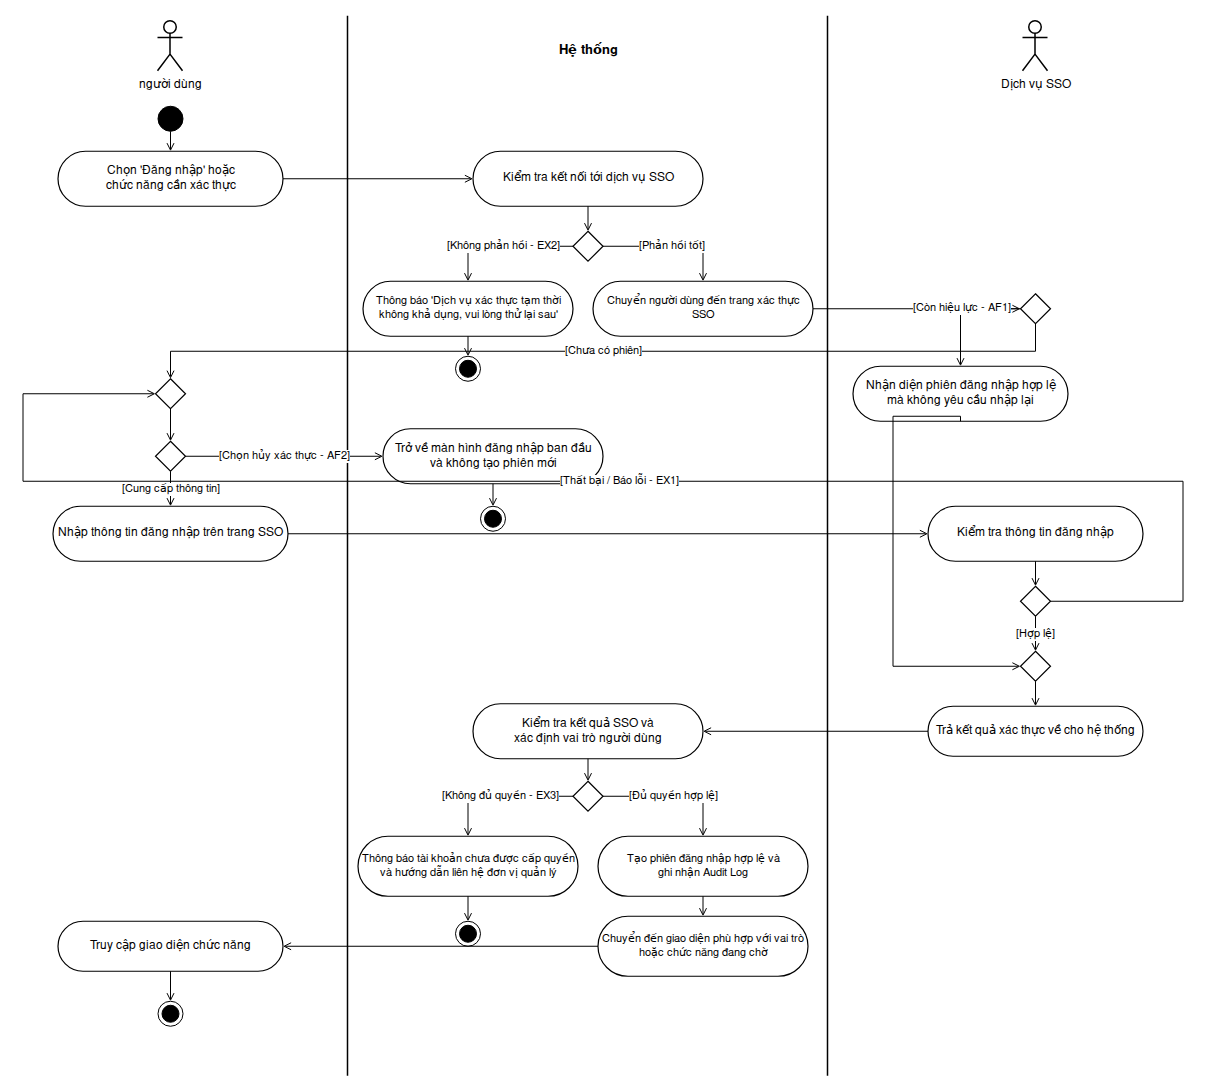

The diagram above was exported from draw.io. Its source (the exported page's mxGraphModel, read from the mxfile embedded in the PNG):
<mxGraphModel grid="0" page="1" gridSize="10" guides="1" tooltips="1" connect="1" arrows="1" fold="1" pageScale="1" pageWidth="1206" pageHeight="1092" math="0" shadow="0" background="#FFFFFF">
  <root>
    <mxCell id="0" style="" />
    <mxCell id="1" parent="0" style="" />
    <mxCell id="line1" parent="1" style="line;strokeWidth=1.5;direction=south;html=1;strokeColor=#000000;fontFamily=Arial;" value="" vertex="1">
      <mxGeometry height="1060" width="10" x="342.5" y="15.75" as="geometry" />
    </mxCell>
    <mxCell id="line2" parent="1" style="line;strokeWidth=1.5;direction=south;html=1;strokeColor=#000000;fontFamily=Arial;" value="" vertex="1">
      <mxGeometry height="1060" width="10" x="822.5" y="15.75" as="geometry" />
    </mxCell>
    <mxCell id="actor_user" parent="1" style="shape=umlActor;verticalLabelPosition=bottom;verticalAlign=top;html=1;outlineConnect=0;strokeColor=#000000;fillColor=#FFFFFF;fontColor=#000000;fontSize=12;strokeWidth=1.5;fontFamily=Arial;" value="người dùng" vertex="1">
      <mxGeometry height="50" width="25" x="157.5" y="20.75" as="geometry" />
    </mxCell>
    <mxCell id="header_sys" parent="1" style="text;html=1;strokeColor=none;fillColor=none;align=center;verticalAlign=middle;whiteSpace=wrap;rounded=0;fontColor=#000000;fontSize=13;fontStyle=1;fontFamily=Arial;" value="Hệ thống" vertex="1">
      <mxGeometry height="30" width="140" x="517.5" y="35.75" as="geometry" />
    </mxCell>
    <mxCell id="actor_sso" parent="1" style="shape=umlActor;verticalLabelPosition=bottom;verticalAlign=top;html=1;outlineConnect=0;strokeColor=#000000;fillColor=#FFFFFF;fontColor=#000000;fontSize=12;strokeWidth=1.5;fontFamily=Arial;" value="Dịch vụ SSO" vertex="1">
      <mxGeometry height="50" width="25" x="1022.5" y="20.75" as="geometry" />
    </mxCell>
    <mxCell id="start" parent="1" style="ellipse;fillColor=#000000;strokeColor=#000000;fontFamily=Arial;" value="" vertex="1">
      <mxGeometry height="25" width="25" x="157.5" y="105.75" as="geometry" />
    </mxCell>
    <mxCell id="a1" parent="1" style="rounded=1;whiteSpace=wrap;html=1;arcSize=50;fillColor=#FFFFFF;strokeColor=#000000;fontColor=#000000;strokeWidth=1.2;fontSize=12;fontFamily=Arial;" value="Chọn 'Đăng nhập' hoặc&#10;chức năng cần xác thực" vertex="1">
      <mxGeometry height="55.0" width="225" x="57.5" y="150.75" as="geometry" />
    </mxCell>
    <mxCell id="a2" parent="1" style="rounded=1;whiteSpace=wrap;html=1;arcSize=50;fillColor=#FFFFFF;strokeColor=#000000;fontColor=#000000;strokeWidth=1.2;fontSize=12;fontFamily=Arial;" value="Kiểm tra kết nối tới dịch vụ SSO" vertex="1">
      <mxGeometry height="55.0" width="230" x="472.5" y="150.75" as="geometry" />
    </mxCell>
    <mxCell id="d1" parent="1" style="rhombus;whiteSpace=wrap;html=1;fillColor=#FFFFFF;strokeColor=#000000;strokeWidth=1.2;fontFamily=Arial;" value="" vertex="1">
      <mxGeometry height="30" width="30" x="572.5" y="230.75" as="geometry" />
    </mxCell>
    <mxCell id="a3" parent="1" style="rounded=1;whiteSpace=wrap;html=1;arcSize=50;fillColor=#FFFFFF;strokeColor=#000000;fontColor=#000000;strokeWidth=1.2;fontSize=11;fontFamily=Arial;" value="Thông báo 'Dịch vụ xác thực tạm thời&#10;không khả dụng, vui lòng thử lại sau'" vertex="1">
      <mxGeometry height="55.0" width="210" x="362.5" y="280.75" as="geometry" />
    </mxCell>
    <mxCell id="stop1" parent="1" style="ellipse;shape=endState;fillColor=#000000;strokeColor=#000000;fontFamily=Arial;" value="" vertex="1">
      <mxGeometry height="25" width="25" x="455.0" y="355.75" as="geometry" />
    </mxCell>
    <mxCell id="a4" parent="1" style="rounded=1;whiteSpace=wrap;html=1;arcSize=50;fillColor=#FFFFFF;strokeColor=#000000;fontColor=#000000;strokeWidth=1.2;fontSize=11;fontFamily=Arial;" value="Chuyển người dùng đến trang xác thực SSO" vertex="1">
      <mxGeometry height="55.0" width="220" x="592.5" y="280.75" as="geometry" />
    </mxCell>
    <mxCell id="d2" parent="1" style="rhombus;whiteSpace=wrap;html=1;fillColor=#FFFFFF;strokeColor=#000000;strokeWidth=1.2;fontFamily=Arial;" value="" vertex="1">
      <mxGeometry height="30" width="30" x="1020.0" y="293.25" as="geometry" />
    </mxCell>
    <mxCell id="a5" parent="1" style="rounded=1;whiteSpace=wrap;html=1;arcSize=50;fillColor=#FFFFFF;strokeColor=#000000;fontColor=#000000;strokeWidth=1.2;fontSize=12;fontFamily=Arial;" value="Nhận diện phiên đăng nhập hợp lệ&#10;mà không yêu cầu nhập lại" vertex="1">
      <mxGeometry height="55.0" width="215" x="852.5" y="365.75" as="geometry" />
    </mxCell>
    <mxCell id="m_loop" parent="1" style="rhombus;whiteSpace=wrap;html=1;fillColor=#FFFFFF;strokeColor=#000000;strokeWidth=1.2;fontFamily=Arial;" value="" vertex="1">
      <mxGeometry height="30" width="30" x="155.0" y="378.25" as="geometry" />
    </mxCell>
    <mxCell id="d3" parent="1" style="rhombus;whiteSpace=wrap;html=1;fillColor=#FFFFFF;strokeColor=#000000;strokeWidth=1.2;fontFamily=Arial;" value="" vertex="1">
      <mxGeometry height="30" width="30" x="155.0" y="440.75" as="geometry" />
    </mxCell>
    <mxCell id="a6" parent="1" style="rounded=1;whiteSpace=wrap;html=1;arcSize=50;fillColor=#FFFFFF;strokeColor=#000000;fontColor=#000000;strokeWidth=1.2;fontSize=12;fontFamily=Arial;" value="Trở về màn hình đăng nhập ban đầu&#10;và không tạo phiên mới" vertex="1">
      <mxGeometry height="55.0" width="220" x="382.5" y="428.25" as="geometry" />
    </mxCell>
    <mxCell id="stop2" parent="1" style="ellipse;shape=endState;fillColor=#000000;strokeColor=#000000;fontFamily=Arial;" value="" vertex="1">
      <mxGeometry height="25" width="25" x="480.0" y="505.75" as="geometry" />
    </mxCell>
    <mxCell id="a7" parent="1" style="rounded=1;whiteSpace=wrap;html=1;arcSize=50;fillColor=#FFFFFF;strokeColor=#000000;fontColor=#000000;strokeWidth=1.2;fontSize=12;fontFamily=Arial;" value="Nhập thông tin đăng nhập trên trang SSO" vertex="1">
      <mxGeometry height="55.0" width="235" x="52.5" y="505.75" as="geometry" />
    </mxCell>
    <mxCell id="a8" parent="1" style="rounded=1;whiteSpace=wrap;html=1;arcSize=50;fillColor=#FFFFFF;strokeColor=#000000;fontColor=#000000;strokeWidth=1.2;fontSize=12;fontFamily=Arial;" value="Kiểm tra thông tin đăng nhập" vertex="1">
      <mxGeometry height="55.0" width="215" x="927.5" y="505.75" as="geometry" />
    </mxCell>
    <mxCell id="d4" parent="1" style="rhombus;whiteSpace=wrap;html=1;fillColor=#FFFFFF;strokeColor=#000000;strokeWidth=1.2;fontFamily=Arial;" value="" vertex="1">
      <mxGeometry height="30" width="30" x="1020.0" y="585.75" as="geometry" />
    </mxCell>
    <mxCell id="m_sso" parent="1" style="rhombus;whiteSpace=wrap;html=1;fillColor=#FFFFFF;strokeColor=#000000;strokeWidth=1.2;fontFamily=Arial;" value="" vertex="1">
      <mxGeometry height="30" width="30" x="1020.0" y="650.75" as="geometry" />
    </mxCell>
    <mxCell id="a9" parent="1" style="rounded=1;whiteSpace=wrap;html=1;arcSize=50;fillColor=#FFFFFF;strokeColor=#000000;fontColor=#000000;strokeWidth=1.2;fontSize=12;fontFamily=Arial;" value="Trả kết quả xác thực về cho hệ thống" vertex="1">
      <mxGeometry height="50.0" width="215" x="927.5" y="705.75" as="geometry" />
    </mxCell>
    <mxCell id="a10" parent="1" style="rounded=1;whiteSpace=wrap;html=1;arcSize=50;fillColor=#FFFFFF;strokeColor=#000000;fontColor=#000000;strokeWidth=1.2;fontSize=12;fontFamily=Arial;" value="Kiểm tra kết quả SSO và&#10;xác định vai trò người dùng" vertex="1">
      <mxGeometry height="55.0" width="230" x="472.5" y="703.25" as="geometry" />
    </mxCell>
    <mxCell id="d5" parent="1" style="rhombus;whiteSpace=wrap;html=1;fillColor=#FFFFFF;strokeColor=#000000;strokeWidth=1.2;fontFamily=Arial;" value="" vertex="1">
      <mxGeometry height="30" width="30" x="572.5" y="780.75" as="geometry" />
    </mxCell>
    <mxCell id="a11" parent="1" style="rounded=1;whiteSpace=wrap;html=1;arcSize=50;fillColor=#FFFFFF;strokeColor=#000000;fontColor=#000000;strokeWidth=1.2;fontSize=11;fontFamily=Arial;" value="Thông báo tài khoản chưa được cấp quyền&#10;và hướng dẫn liên hệ đơn vị quản lý" vertex="1">
      <mxGeometry height="60.0" width="220" x="357.5" y="835.75" as="geometry" />
    </mxCell>
    <mxCell id="stop3" parent="1" style="ellipse;shape=endState;fillColor=#000000;strokeColor=#000000;fontFamily=Arial;" value="" vertex="1">
      <mxGeometry height="25" width="25" x="455.0" y="920.75" as="geometry" />
    </mxCell>
    <mxCell id="a12" parent="1" style="rounded=1;whiteSpace=wrap;html=1;arcSize=50;fillColor=#FFFFFF;strokeColor=#000000;fontColor=#000000;strokeWidth=1.2;fontSize=11;fontFamily=Arial;" value="Tạo phiên đăng nhập hợp lệ và&#10;ghi nhận Audit Log" vertex="1">
      <mxGeometry height="60.0" width="210" x="597.5" y="835.75" as="geometry" />
    </mxCell>
    <mxCell id="a13" parent="1" style="rounded=1;whiteSpace=wrap;html=1;arcSize=50;fillColor=#FFFFFF;strokeColor=#000000;fontColor=#000000;strokeWidth=1.2;fontSize=11;fontFamily=Arial;" value="Chuyển đến giao diện phù hợp với vai trò&#10;hoặc chức năng đang chờ" vertex="1">
      <mxGeometry height="60.0" width="210" x="597.5" y="915.75" as="geometry" />
    </mxCell>
    <mxCell id="a14" parent="1" style="rounded=1;whiteSpace=wrap;html=1;arcSize=50;fillColor=#FFFFFF;strokeColor=#000000;fontColor=#000000;strokeWidth=1.2;fontSize=12;fontFamily=Arial;" value="Truy cập giao diện chức năng" vertex="1">
      <mxGeometry height="50.0" width="225" x="57.5" y="920.75" as="geometry" />
    </mxCell>
    <mxCell id="stop4" parent="1" style="ellipse;shape=endState;fillColor=#000000;strokeColor=#000000;fontFamily=Arial;" value="" vertex="1">
      <mxGeometry height="25" width="25" x="157.5" y="1000.75" as="geometry" />
    </mxCell>
    <mxCell id="e1" edge="1" parent="1" source="start" style="edgeStyle=orthogonalEdgeStyle;rounded=0;html=1;strokeColor=#000000;endArrow=open;endFill=0;fontFamily=Arial;" target="a1" value="">
      <mxGeometry relative="1" as="geometry" />
    </mxCell>
    <mxCell id="e2" edge="1" parent="1" source="a1" style="edgeStyle=orthogonalEdgeStyle;rounded=0;html=1;strokeColor=#000000;endArrow=open;endFill=0;fontFamily=Arial;" target="a2" value="">
      <mxGeometry relative="1" as="geometry" />
    </mxCell>
    <mxCell id="e3" edge="1" parent="1" source="a2" style="edgeStyle=orthogonalEdgeStyle;rounded=0;html=1;strokeColor=#000000;endArrow=open;endFill=0;fontFamily=Arial;" target="d1" value="">
      <mxGeometry relative="1" as="geometry" />
    </mxCell>
    <mxCell id="e4" edge="1" parent="1" source="d1" style="edgeStyle=orthogonalEdgeStyle;rounded=0;html=1;strokeColor=#000000;fontColor=#000000;labelBackgroundColor=#FFFFFF;endArrow=open;endFill=0;exitX=0;exitY=0.5;exitDx=0;exitDy=0;entryX=0.5;entryY=0;entryDx=0;entryDy=0;fontFamily=Arial;" target="a3" value="[Không phản hồi - EX2]">
      <mxGeometry relative="1" as="geometry" />
    </mxCell>
    <mxCell id="e5" edge="1" parent="1" source="a3" style="edgeStyle=orthogonalEdgeStyle;rounded=0;html=1;strokeColor=#000000;endArrow=open;endFill=0;fontFamily=Arial;" target="stop1" value="">
      <mxGeometry relative="1" as="geometry" />
    </mxCell>
    <mxCell id="e6" edge="1" parent="1" source="d1" style="edgeStyle=orthogonalEdgeStyle;rounded=0;html=1;strokeColor=#000000;fontColor=#000000;labelBackgroundColor=#FFFFFF;endArrow=open;endFill=0;exitX=1;exitY=0.5;exitDx=0;exitDy=0;entryX=0.5;entryY=0;entryDx=0;entryDy=0;fontFamily=Arial;" target="a4" value="[Phản hồi tốt]">
      <mxGeometry relative="1" as="geometry" />
    </mxCell>
    <mxCell id="e7" edge="1" parent="1" source="a4" style="edgeStyle=orthogonalEdgeStyle;rounded=0;html=1;strokeColor=#000000;endArrow=open;endFill=0;fontFamily=Arial;" target="d2" value="">
      <mxGeometry relative="1" as="geometry" />
    </mxCell>
    <mxCell id="e8" edge="1" parent="1" source="d2" style="edgeStyle=orthogonalEdgeStyle;rounded=0;html=1;strokeColor=#000000;fontColor=#000000;labelBackgroundColor=#FFFFFF;endArrow=open;endFill=0;exitX=0;exitY=0.5;exitDx=0;exitDy=0;entryX=0.5;entryY=0;entryDx=0;entryDy=0;fontFamily=Arial;" target="a5" value="[Còn hiệu lực - AF1]">
      <mxGeometry relative="1" as="geometry" />
    </mxCell>
    <mxCell id="e9" edge="1" parent="1" source="d2" style="edgeStyle=orthogonalEdgeStyle;rounded=0;html=1;strokeColor=#000000;fontColor=#000000;labelBackgroundColor=#FFFFFF;endArrow=open;endFill=0;exitX=0.5;exitY=1;exitDx=0;exitDy=0;entryX=0.5;entryY=0;entryDx=0;entryDy=0;fontFamily=Arial;" target="m_loop" value="[Chưa có phiên]">
      <mxGeometry relative="1" as="geometry">
        <Array as="points">
          <mxPoint x="1035.0" y="350.75" />
          <mxPoint x="170.0" y="350.75" />
        </Array>
      </mxGeometry>
    </mxCell>
    <mxCell id="e10" edge="1" parent="1" source="m_loop" style="edgeStyle=orthogonalEdgeStyle;rounded=0;html=1;strokeColor=#000000;endArrow=open;endFill=0;fontFamily=Arial;" target="d3" value="">
      <mxGeometry relative="1" as="geometry" />
    </mxCell>
    <mxCell id="e11" edge="1" parent="1" source="d3" style="edgeStyle=orthogonalEdgeStyle;rounded=0;html=1;strokeColor=#000000;fontColor=#000000;labelBackgroundColor=#FFFFFF;endArrow=open;endFill=0;exitX=1;exitY=0.5;exitDx=0;exitDy=0;entryX=0;entryY=0.5;entryDx=0;entryDy=0;fontFamily=Arial;" target="a6" value="[Chọn hủy xác thực - AF2]">
      <mxGeometry relative="1" as="geometry" />
    </mxCell>
    <mxCell id="e12" edge="1" parent="1" source="a6" style="edgeStyle=orthogonalEdgeStyle;rounded=0;html=1;strokeColor=#000000;endArrow=open;endFill=0;fontFamily=Arial;" target="stop2" value="">
      <mxGeometry relative="1" as="geometry" />
    </mxCell>
    <mxCell id="e13" edge="1" parent="1" source="d3" style="edgeStyle=orthogonalEdgeStyle;rounded=0;html=1;strokeColor=#000000;fontColor=#000000;labelBackgroundColor=#FFFFFF;endArrow=open;endFill=0;fontFamily=Arial;" target="a7" value="[Cung cấp thông tin]">
      <mxGeometry relative="1" as="geometry" />
    </mxCell>
    <mxCell id="e14" edge="1" parent="1" source="a7" style="edgeStyle=orthogonalEdgeStyle;rounded=0;html=1;strokeColor=#000000;endArrow=open;endFill=0;fontFamily=Arial;" target="a8" value="">
      <mxGeometry relative="1" as="geometry" />
    </mxCell>
    <mxCell id="e15" edge="1" parent="1" source="a8" style="edgeStyle=orthogonalEdgeStyle;rounded=0;html=1;strokeColor=#000000;endArrow=open;endFill=0;fontFamily=Arial;" target="d4" value="">
      <mxGeometry relative="1" as="geometry" />
    </mxCell>
    <mxCell id="e16" edge="1" parent="1" source="d4" style="edgeStyle=orthogonalEdgeStyle;rounded=0;html=1;strokeColor=#000000;fontColor=#000000;labelBackgroundColor=#FFFFFF;endArrow=open;endFill=0;exitX=1;exitY=0.5;exitDx=0;exitDy=0;entryX=0;entryY=0.5;entryDx=0;entryDy=0;fontFamily=Arial;" target="m_loop" value="[Thất bại / Báo lỗi - EX1]">
      <mxGeometry relative="1" as="geometry">
        <Array as="points">
          <mxPoint x="1182.5" y="600.75" />
          <mxPoint x="1182.5" y="480.75" />
          <mxPoint x="22.5" y="480.75" />
          <mxPoint x="22.5" y="393.25" />
        </Array>
      </mxGeometry>
    </mxCell>
    <mxCell id="e17" edge="1" parent="1" source="d4" style="edgeStyle=orthogonalEdgeStyle;rounded=0;html=1;strokeColor=#000000;fontColor=#000000;labelBackgroundColor=#FFFFFF;endArrow=open;endFill=0;fontFamily=Arial;" target="m_sso" value="[Hợp lệ]">
      <mxGeometry relative="1" as="geometry" />
    </mxCell>
    <mxCell id="e18" edge="1" parent="1" source="a5" style="edgeStyle=orthogonalEdgeStyle;rounded=0;html=1;strokeColor=#000000;endArrow=open;endFill=0;exitX=0.5;exitY=1;exitDx=0;exitDy=0;entryX=0;entryY=0.5;entryDx=0;entryDy=0;fontFamily=Arial;" target="m_sso" value="">
      <mxGeometry relative="1" as="geometry">
        <Array as="points">
          <mxPoint x="892.5" y="415.75" />
          <mxPoint x="892.5" y="665.75" />
        </Array>
      </mxGeometry>
    </mxCell>
    <mxCell id="e19" edge="1" parent="1" source="m_sso" style="edgeStyle=orthogonalEdgeStyle;rounded=0;html=1;strokeColor=#000000;endArrow=open;endFill=0;fontFamily=Arial;" target="a9" value="">
      <mxGeometry relative="1" as="geometry" />
    </mxCell>
    <mxCell id="e20" edge="1" parent="1" source="a9" style="edgeStyle=orthogonalEdgeStyle;rounded=0;html=1;strokeColor=#000000;endArrow=open;endFill=0;fontFamily=Arial;" target="a10" value="">
      <mxGeometry relative="1" as="geometry" />
    </mxCell>
    <mxCell id="e21" edge="1" parent="1" source="a10" style="edgeStyle=orthogonalEdgeStyle;rounded=0;html=1;strokeColor=#000000;endArrow=open;endFill=0;fontFamily=Arial;" target="d5" value="">
      <mxGeometry relative="1" as="geometry" />
    </mxCell>
    <mxCell id="e22" edge="1" parent="1" source="d5" style="edgeStyle=orthogonalEdgeStyle;rounded=0;html=1;strokeColor=#000000;fontColor=#000000;labelBackgroundColor=#FFFFFF;endArrow=open;endFill=0;exitX=0;exitY=0.5;exitDx=0;exitDy=0;entryX=0.5;entryY=0;entryDx=0;entryDy=0;fontFamily=Arial;" target="a11" value="[Không đủ quyền - EX3]">
      <mxGeometry relative="1" as="geometry" />
    </mxCell>
    <mxCell id="e23" edge="1" parent="1" source="a11" style="edgeStyle=orthogonalEdgeStyle;rounded=0;html=1;strokeColor=#000000;endArrow=open;endFill=0;fontFamily=Arial;" target="stop3" value="">
      <mxGeometry relative="1" as="geometry" />
    </mxCell>
    <mxCell id="e24" edge="1" parent="1" source="d5" style="edgeStyle=orthogonalEdgeStyle;rounded=0;html=1;strokeColor=#000000;fontColor=#000000;labelBackgroundColor=#FFFFFF;endArrow=open;endFill=0;exitX=1;exitY=0.5;exitDx=0;exitDy=0;entryX=0.5;entryY=0;entryDx=0;entryDy=0;fontFamily=Arial;" target="a12" value="[Đủ quyền hợp lệ]">
      <mxGeometry relative="1" as="geometry" />
    </mxCell>
    <mxCell id="e25" edge="1" parent="1" source="a12" style="edgeStyle=orthogonalEdgeStyle;rounded=0;html=1;strokeColor=#000000;endArrow=open;endFill=0;fontFamily=Arial;" target="a13" value="">
      <mxGeometry relative="1" as="geometry" />
    </mxCell>
    <mxCell id="e26" edge="1" parent="1" source="a13" style="edgeStyle=orthogonalEdgeStyle;rounded=0;html=1;strokeColor=#000000;endArrow=open;endFill=0;fontFamily=Arial;" target="a14" value="">
      <mxGeometry relative="1" as="geometry" />
    </mxCell>
    <mxCell id="e27" edge="1" parent="1" source="a14" style="edgeStyle=orthogonalEdgeStyle;rounded=0;html=1;strokeColor=#000000;endArrow=open;endFill=0;fontFamily=Arial;" target="stop4" value="">
      <mxGeometry relative="1" as="geometry" />
    </mxCell>
  </root>
</mxGraphModel>